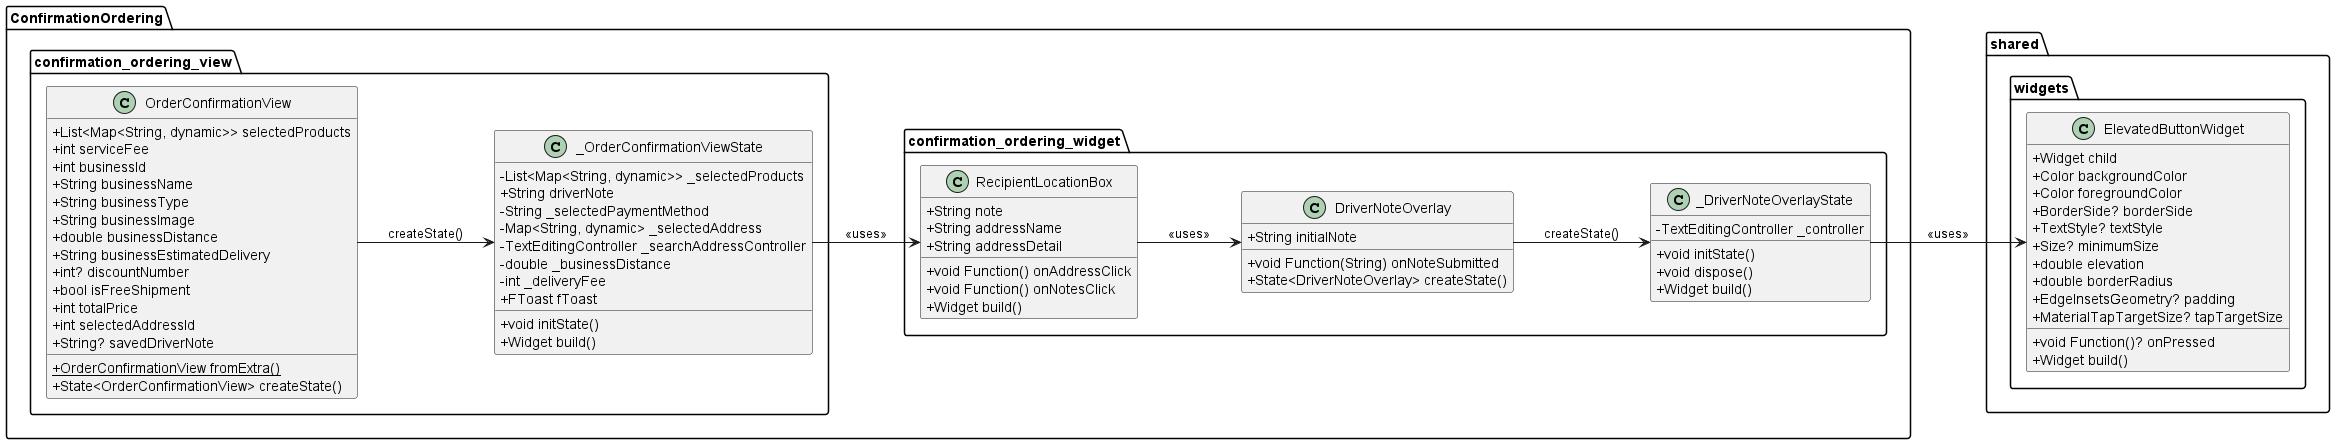

The diagram above was rendered by PlantUML. Its source (embedded in the PNG):
@startuml
set namespaceSeparator ::
left to right direction
skinparam classAttributeIconSize 0

' ================== CONTROLLERS ==================
' package "ConfirmationOrdering::confirmation_ordering_controller" {
'   class AddressRecipientChooseController {
'     {static} +Map<String, dynamic>? getAddressById()
'   }

'   ' class UpdateBusinessDistanceController {
'   '   {static} +Map<String, dynamic>? getBusinessById()
'   '   {static} +double getBusinessDistanceById()
'   ' }

'   class OrderConfirmationController {
'     {static} +Map<String, dynamic> addOrder()
'   }

'   class RecipientAddressController {
'     {static} +List<int> mainAddressSearches
'     {static} -List<Map<String, dynamic>>? _originalBusinessListTable
'     {static} +int? lastSelectedAddressId
'     {static} +double? lastBusinessDistance
'     {static} +int? lastDeliveryFee
'     {static} +void updateBusinessDistances()
'   }
' }

' ================== VIEWS ==================
package "ConfirmationOrdering::confirmation_ordering_view" {
  class OrderConfirmationView {
    +List<Map<String, dynamic>> selectedProducts
    +int serviceFee
    +int businessId
    +String businessName
    +String businessType
    +String businessImage
    +double businessDistance
    +String businessEstimatedDelivery
    +int? discountNumber
    +bool isFreeShipment
    +int totalPrice
    +int selectedAddressId
    +String? savedDriverNote
    {static} +OrderConfirmationView fromExtra()
    +State<OrderConfirmationView> createState()
  }

  class _OrderConfirmationViewState {
    -List<Map<String, dynamic>> _selectedProducts
    +String driverNote
    -String _selectedPaymentMethod
    -Map<String, dynamic> _selectedAddress
    -TextEditingController _searchAddressController
    -double _businessDistance
    -int _deliveryFee
    +FToast fToast
    +void initState()
    +Widget build()
  }

  OrderConfirmationView --> _OrderConfirmationViewState : createState()
}

' ================== WIDGETS ==================
package "ConfirmationOrdering::confirmation_ordering_widget" {
  class RecipientLocationBox {
    +void Function() onAddressClick
    +void Function() onNotesClick
    +String note
    +String addressName
    +String addressDetail
    +Widget build()
  }

  class DriverNoteOverlay {
    +String initialNote
    +void Function(String) onNoteSubmitted
    +State<DriverNoteOverlay> createState()
  }

  class _DriverNoteOverlayState {
    -TextEditingController _controller
    +void initState()
    +void dispose()
    +Widget build()
  }

'   class OrderDetailListBox {
'     +List<Map<String, dynamic>> selectedProducts
'     +int serviceFee
'     +int deliveryFee
'     +int? discountNumber
'     +int businessId
'     +String businessType
'     +void Function(String, int) onCountChanged
'     +void Function(String, String)? onNotesChanged
'     +void Function(String, List<int>)? onAddOnsChanged
'     +Widget build()
'   }

'   class AddMoreOrderButtonBox {
'     +void Function() onAddMorePressed
'     +Widget build()
'   }

  ' class PaymentMethodBox {
  '   +String selectedMethod
  '   +dynamic Function(String) onMethodSelected
  '   +State<PaymentMethodBox> createState()
  ' }

  ' class _PaymentMethodBoxState {
  '   +String selectedMethod
  '   +List<Map<String, dynamic>> paymentOptions
  '   +void initState()
  '   +Widget build()
  ' }

  DriverNoteOverlay --> _DriverNoteOverlayState : createState()
  ' PaymentMethodBox --> _PaymentMethodBoxState : createState()
}

' package "shared::utils_functionals" {
'   class formatCurrency << (R,skyblue) procedure_return >> {
'     +int value
'     --
'     return: String
'   }

'   class calculateFinalOrderTotal << (R,skyblue) procedure_return >> {
'     +List<Map<String, dynamic>> selectedProducts
'     +int serviceFee
'     +bool isFreeShipment
'     +double businessDistance
'     +int Function(bool, double) deliveryFeeCalculator
'     --
'     return: int
'   }

'   class getDeliveryFee << (R,skyblue) procedure_return >> {
'     +bool isFreeShipment
'     +double businessDistance
'     --
'     return: int
'   }
' }

' ================== SHARED WIDGETS ==================
package "shared::widgets" {
'   class AddressSelectionOverlay {
'     +dynamic Function(Map<String, dynamic>) onAddressSelected
'     +TextEditingController controller
'     +dynamic Function(String)? onChanged
'     +State<AddressSelectionOverlay> createState()
'   }

'   class _AddressSelectionOverlayState {
'     +List<int> recentAddressSearches
'     +List<Map<String, dynamic>> mainAddress
'     +List<Map<String, dynamic>> recentAddresses
'     +List<Map<String, dynamic>> allAddresses
'     +String searchQuery
'     +Map<String, dynamic>? selectedAddress
'     +void initState()
'     -void _toggleBookmark()
'     +Widget build()
'     -Widget _buildAddressTile()
'   }

'   class CustomAppBar {
'     +String title
'     +bool showBackButton
'     +List<Map<String, dynamic>>? customParam1
'     +String? customParam2
'     +void Function()? onBack
'     +Size preferredSize
'     +Widget build()
'   }

  class ElevatedButtonWidget {
    +Widget child
    +Color backgroundColor
    +Color foregroundColor
    +BorderSide? borderSide
    +TextStyle? textStyle
    +Size? minimumSize
    +double elevation
    +double borderRadius
    +EdgeInsetsGeometry? padding
    +MaterialTapTargetSize? tapTargetSize
    +void Function()? onPressed
    +Widget build()
  }

'   class OrderBottomNavbar {
'     +int totalPrice
'     +String buttonText
'     +void Function() onOrderPressed
'     +Widget build()
'   }

'   AddressSelectionOverlay --> _AddressSelectionOverlayState : createState()
}

' ================== RELATIONSHIPS ==================
' _OrderConfirmationViewState --> RecipientAddressController : <<controller>>
' _AddressSelectionOverlayState --> RecipientAddressController : <<controller>>
' OrderBottomNavbar --> RecipientAddressController : <<controller>>

' _OrderConfirmationViewState --> getDeliveryFee : <<util>>
' _AddressSelectionOverlayState --> getDeliveryFee : <<util>>
' OrderBottomNavbar --> getDeliveryFee : <<util>>

' OrderDetailListBox --> formatCurrency : <<util>>

' OrderBottomNavbar --> calculateFinalOrderTotal : <<util>>

' _OrderConfirmationViewState --> AddressRecipientChooseController : <<controller>>
' _AddressSelectionOverlayState --> UpdateBusinessDistanceController : <<controller>>
' OrderBottomNavbar --> OrderConfirmationController : <<controller>>

' _OrderConfirmationViewState --> CustomAppBar : <<uses>>

_OrderConfirmationViewState --> RecipientLocationBox : <<uses>>
' RecipientLocationBox --> AddressSelectionOverlay : <<uses>>
' _AddressSelectionOverlayState --> ElevatedButtonWidget : <<uses>>
RecipientLocationBox --> DriverNoteOverlay : <<uses>>
_DriverNoteOverlayState --> ElevatedButtonWidget : <<uses>>

' _OrderConfirmationViewState --> OrderDetailListBox : <<uses>>
' _OrderConfirmationViewState --> AddMoreOrderButtonBox : <<uses>>

' _OrderConfirmationViewState --> PaymentMethodBox : <<uses>>

' _OrderConfirmationViewState --> OrderBottomNavbar : <<uses>>
' OrderBottomNavbar --> ElevatedButtonWidget : <<uses>>

@enduml